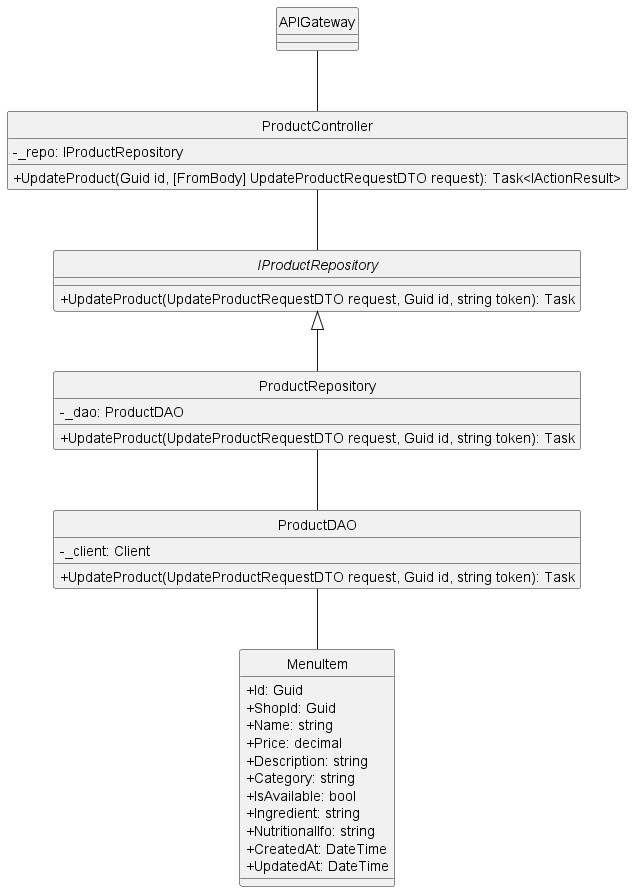

The diagram above was rendered by PlantUML. Its source (embedded in the PNG):
@startuml
hide circle
skinparam classAttributeIconSize 0
skinparam linetype ortho

class APIGateway {
}
' Controller exposing the UpdateProduct endpoint
class ProductController {
    - _repo: IProductRepository
    + UpdateProduct(Guid id, [FromBody] UpdateProductRequestDTO request): Task<IActionResult>
}

' Repository interface declaring the UpdateProduct method
interface IProductRepository {
    + UpdateProduct(UpdateProductRequestDTO request, Guid id, string token): Task
}

' Repository implementation that delegates to the DAO
class ProductRepository {
    - _dao: ProductDAO
    + UpdateProduct(UpdateProductRequestDTO request, Guid id, string token): Task
}

' Data Access Object handling the update operation
class ProductDAO {
    - _client: Client
    + UpdateProduct(UpdateProductRequestDTO request, Guid id, string token): Task
}


' Domain model representing a product record
class MenuItem {
    + Id: Guid
    + ShopId: Guid
    + Name: string
    + Price: decimal
    + Description: string
    + Category: string
    + IsAvailable: bool
    + Ingredient: string
    + NutritionalIfo: string
    + CreatedAt: DateTime
    + UpdatedAt: DateTime
}


' Relationships
APIGateway -- ProductController
ProductController -- IProductRepository
IProductRepository <|-- ProductRepository
ProductRepository -- ProductDAO
ProductDAO -- MenuItem
@enduml